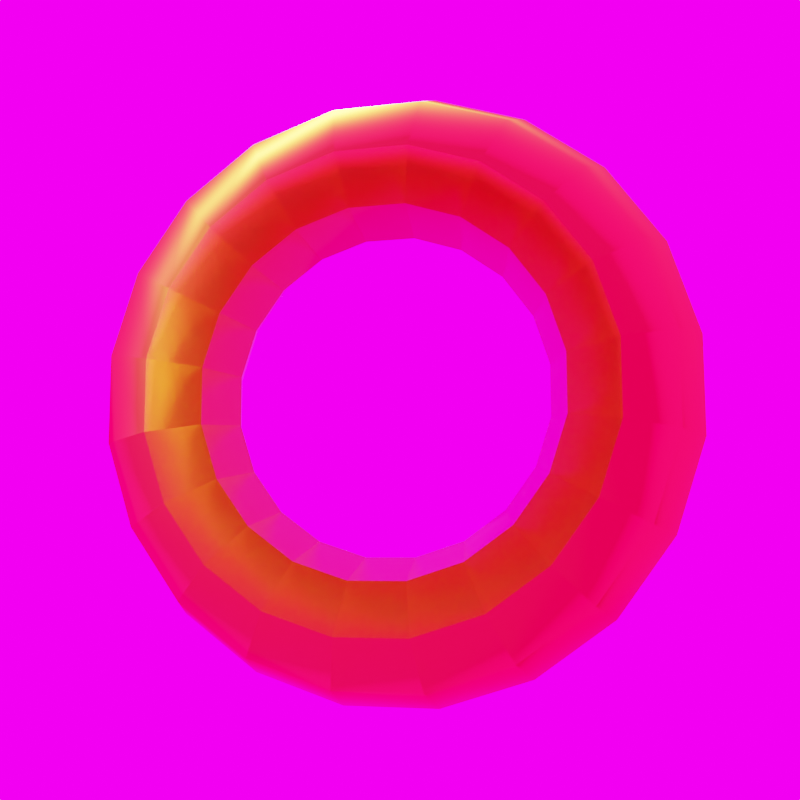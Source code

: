 # Source: Coin.blend  (saved by Blender 2.90.8; exported with 4.5.12 LTS)
import bpy
from mathutils import Matrix  # noqa: F401  (used for matrix-valued properties, if any)

bpy.ops.wm.read_factory_settings(use_empty=True)
scene = bpy.context.scene
scene.name = 'Scene'

# ---- collections
col_collection = bpy.data.collections.new('Collection'); scene.collection.children.link(col_collection)

# ---- images (referenced by path relative to the original .blend; pixels are not part of the script)
import os
ASSET_DIR = os.environ.get("B2B_ASSET_DIR", "")  # directory of the original .blend (textures are referenced by path, not embedded)
HERE = os.path.dirname(os.path.abspath(__file__))  # packed textures are extracted next to this script under _unpacked/

def load_image(name, relpath, width, height, colorspace="sRGB"):
    """Load a texture the original file referenced (path relative to the .blend, or extracted next to this script)."""
    p = next((c for c in (os.path.join(HERE, relpath), os.path.join(ASSET_DIR, relpath)) if relpath and os.path.exists(c)), "")
    if p:
        img = bpy.data.images.load(p, check_existing=True)
        img.name = name
    else:  # same state as the original file: an image datablock whose file is absent (Cycles renders it pink)
        img = bpy.data.images.new(name, width, height)
        img.source = "FILE"
        img.filepath = "//" + (relpath or name)
    img.colorspace_settings.name = colorspace
    return img
img_coin_nm = load_image('Coin_Nm', 'Coin_Nm.png', 1024, 1024, 'Linear Rec.709')
img_coin_r = load_image('Coin_R', 'Coin_R.png', 1024, 1024, 'sRGB')
img_factory_catwalk_2k_hdr = load_image('Factory_Catwalk_2k.hdr', 'Factory_Catwalk_2k.hdr', 1024, 1024, 'Linear Rec.709')

# ---- materials (node trees are filled in below, after node groups)
mat_m_gold_001 = bpy.data.materials.new('m_gold.001')

# ---- material node trees
mat_m_gold_001.use_nodes = True; mat_m_gold_001.node_tree.nodes.clear()
_N = mat_m_gold_001.node_tree.nodes; _L = mat_m_gold_001.node_tree.links
n0 = _N.new('ShaderNodeOutputMaterial'); n0.name = 'Material Output'; n0.location = (300, 300)
n1 = _N.new('ShaderNodeBsdfPrincipled'); n1.name = 'Principled BSDF'; n1.location = (10, 300)
n1.distribution = 'GGX'
n1.subsurface_method = 'BURLEY'
n1.inputs[0].default_value = (1.0, 0.6699, 0.03537, 1.0)
n1.inputs[1].default_value = 1.0
n1.inputs[3].default_value = 1.45
n1.inputs[27].default_value = (0.0, 0.0, 0.0, 1.0)
n1.inputs[28].default_value = 1.0
n2 = _N.new('ShaderNodeNormalMap'); n2.name = 'Normal Map'; n2.location = (-190, -120)
n3 = _N.new('ShaderNodeTexImage'); n3.name = 'Image Texture'; n3.location = (-480, -160)
n3.image = img_coin_nm
n4 = _N.new('ShaderNodeTexImage'); n4.name = 'Image Texture.001'; n4.location = (-280, 160)
n4.image = img_coin_r
_L.new(n1.outputs[0], n0.inputs[0])
_L.new(n2.outputs[0], n1.inputs[5])
_L.new(n3.outputs[0], n2.inputs[1])
_L.new(n4.outputs[0], n1.inputs[2])
n0.is_active_output = True

# ---- world
world_world = bpy.data.worlds.new('World'); scene.world = world_world
world_world.use_nodes = True; world_world.node_tree.nodes.clear()
_N = world_world.node_tree.nodes; _L = world_world.node_tree.links
n0 = _N.new('ShaderNodeOutputWorld'); n0.name = 'World Output'; n0.location = (300, 300)
n1 = _N.new('ShaderNodeBackground'); n1.name = 'Background'; n1.location = (10, 300)
n1.inputs[1].default_value = 4.0
n2 = _N.new('ShaderNodeTexEnvironment'); n2.name = 'Environment Texture'; n2.location = (-280, 280)
n2.image = img_factory_catwalk_2k_hdr
_L.new(n1.outputs[0], n0.inputs[0])
_L.new(n2.outputs[0], n1.inputs[0])
n0.is_active_output = True
world_world.color = (0.05088, 0.05088, 0.05088)
world_world.use_sun_shadow = False
world_world.sun_shadow_jitter_overblur = 0.0

# ---- cameras
cam_camera = bpy.data.cameras.new('Camera')
cam_camera.clip_end = 100.0
cam_camera.ortho_scale = 7.314

# ---- meshes
me_torus_017 = bpy.data.meshes.new('Torus.017')
me_torus_017.from_pydata([(0.38, -1.374e-08, 1.374e-08), (0.3536, -0.06364, 7.451e-09), (0.29, -0.09, 7.451e-09), (0.2264, -0.06364, 7.451e-09), (0.2, -1.374e-08, 1.374e-08), (0.2264, 0.06364, 1.49e-08), (0.29, 0.09, 1.49e-08), (0.3536, 0.06364, 1.49e-08), (0.3614, -2.235e-08, 0.1174), (0.3363, -0.06364, 0.1093), (0.2758, -0.09, 0.08961), (0.2153, -0.06364, 0.06995), (0.1902, -1.49e-08, 0.0618), (0.2153, 0.06364, 0.06995), (0.2758, 0.09, 0.08961), (0.3363, 0.06364, 0.1093), (0.3074, -2.98e-08, 0.2234), (0.2861, -0.06364, 0.2079), (0.2346, -0.09, 0.1705), (0.1831, -0.06364, 0.1331), (0.1618, -2.235e-08, 0.1176), (0.1831, 0.06364, 0.1331), (0.2346, 0.09, 0.1705), (0.2861, 0.06364, 0.2079), (0.2234, -2.98e-08, 0.3074), (0.2079, -0.06364, 0.2861), (0.1705, -0.09, 0.2346), (0.1331, -0.06364, 0.1831), (0.1176, -1.49e-08, 0.1618), (0.1331, 0.06364, 0.1831), (0.1705, 0.09, 0.2346), (0.2079, 0.06364, 0.2861), (0.1174, -2.98e-08, 0.3614), (0.1093, -0.06364, 0.3363), (0.08961, -0.09, 0.2758), (0.06995, -0.06364, 0.2153), (0.0618, -1.49e-08, 0.1902), (0.06995, 0.06364, 0.2153), (0.08961, 0.09, 0.2758), (0.1093, 0.06364, 0.3363), (2.869e-08, -2.98e-08, 0.38), (2.67e-08, -0.06364, 0.3536), (2.189e-08, -0.09, 0.29), (1.709e-08, -0.06364, 0.2264), (1.51e-08, -2.98e-08, 0.2), (1.709e-08, 0.06364, 0.2264), (2.189e-08, 0.09, 0.29), (2.67e-08, 0.06364, 0.3536), (-0.1174, -2.98e-08, 0.3614), (-0.1093, -0.06364, 0.3363), (-0.08961, -0.09, 0.2758), (-0.06995, -0.06364, 0.2153), (-0.0618, -1.49e-08, 0.1902), (-0.06995, 0.06364, 0.2153), (-0.08961, 0.09, 0.2758), (-0.1093, 0.06364, 0.3363), (-0.2234, -2.98e-08, 0.3074), (-0.2079, -0.06364, 0.2861), (-0.1705, -0.09, 0.2346), (-0.1331, -0.06364, 0.1831), (-0.1176, -1.49e-08, 0.1618), (-0.1331, 0.06364, 0.1831), (-0.1705, 0.09, 0.2346), (-0.2079, 0.06364, 0.2861), (-0.3074, -2.98e-08, 0.2234), (-0.2861, -0.06364, 0.2079), (-0.2346, -0.09, 0.1705), (-0.1831, -0.06364, 0.1331), (-0.1618, -2.235e-08, 0.1176), (-0.1831, 0.06364, 0.1331), (-0.2346, 0.09, 0.1705), (-0.2861, 0.06364, 0.2079), (-0.3614, -2.235e-08, 0.1174), (-0.3363, -0.06364, 0.1093), (-0.2758, -0.09, 0.08961), (-0.2153, -0.06364, 0.06995), (-0.1902, -1.49e-08, 0.0618), (-0.2153, 0.06364, 0.06995), (-0.2758, 0.09, 0.08961), (-0.3363, 0.06364, 0.1093), (-0.38, -1.374e-08, 4.696e-08), (-0.3536, -0.06364, 4.47e-08), (-0.29, -0.09, 3.725e-08), (-0.2264, -0.06364, 2.98e-08), (-0.2, -1.374e-08, 3.122e-08), (-0.2264, 0.06364, 3.725e-08), (-0.29, 0.09, 4.47e-08), (-0.3536, 0.06364, 4.47e-08), (-0.3614, -7.451e-09, -0.1174), (-0.3363, -0.06364, -0.1093), (-0.2758, -0.09, -0.08961), (-0.2153, -0.06364, -0.06995), (-0.1902, -1.118e-08, -0.0618), (-0.2153, 0.06364, -0.06995), (-0.2758, 0.09, -0.08961), (-0.3363, 0.06364, -0.1093), (-0.3074, 0.0, -0.2234), (-0.2861, -0.06364, -0.2079), (-0.2346, -0.09, -0.1705), (-0.1831, -0.06364, -0.1331), (-0.1618, -7.451e-09, -0.1176), (-0.1831, 0.06364, -0.1331), (-0.2346, 0.09, -0.1705), (-0.2861, 0.06364, -0.2079), (-0.2234, 0.0, -0.3074), (-0.2079, -0.06364, -0.2861), (-0.1705, -0.09, -0.2346), (-0.1331, -0.06364, -0.1831), (-0.1176, 0.0, -0.1618), (-0.1331, 0.06364, -0.1831), (-0.1705, 0.09, -0.2346), (-0.2079, 0.06364, -0.2861), (-0.1174, 0.0, -0.3614), (-0.1093, -0.06364, -0.3363), (-0.08961, -0.09, -0.2758), (-0.06995, -0.06364, -0.2153), (-0.0618, 0.0, -0.1902), (-0.06995, 0.06364, -0.2153), (-0.08961, 0.09, -0.2758), (-0.1093, 0.06364, -0.3363), (2.869e-08, 0.0, -0.38), (2.67e-08, -0.06364, -0.3536), (2.189e-08, -0.09, -0.29), (1.709e-08, -0.06364, -0.2264), (1.51e-08, 0.0, -0.2), (1.709e-08, 0.06364, -0.2264), (2.189e-08, 0.09, -0.29), (2.67e-08, 0.06364, -0.3536), (0.1174, 0.0, -0.3614), (0.1093, -0.06364, -0.3363), (0.08961, -0.09, -0.2758), (0.06995, -0.06364, -0.2153), (0.0618, 0.0, -0.1902), (0.06995, 0.06364, -0.2153), (0.08961, 0.09, -0.2758), (0.1093, 0.06364, -0.3363), (0.2234, 0.0, -0.3074), (0.2079, -0.06364, -0.2861), (0.1705, -0.09, -0.2346), (0.1331, -0.06364, -0.1831), (0.1176, 0.0, -0.1618), (0.1331, 0.06364, -0.1831), (0.1705, 0.09, -0.2346), (0.2079, 0.06364, -0.2861), (0.3074, 0.0, -0.2234), (0.2861, -0.06364, -0.2079), (0.2346, -0.09, -0.1705), (0.1831, -0.06364, -0.1331), (0.1618, -7.451e-09, -0.1176), (0.1831, 0.06364, -0.1331), (0.2346, 0.09, -0.1705), (0.2861, 0.06364, -0.2079), (0.3614, -7.451e-09, -0.1174), (0.3363, -0.06364, -0.1093), (0.2758, -0.09, -0.08962), (0.2153, -0.06364, -0.06995), (0.1902, -1.118e-08, -0.0618), (0.2153, 0.06364, -0.06995), (0.2758, 0.09, -0.08962), (0.3363, 0.06364, -0.1093)], [], [(0, 8, 9, 1), (1, 9, 10, 2), (2, 10, 11, 3), (3, 11, 12, 4), (4, 12, 13, 5), (5, 13, 14, 6), (6, 14, 15, 7), (7, 15, 8, 0), (8, 16, 17, 9), (9, 17, 18, 10), (10, 18, 19, 11), (11, 19, 20, 12), (12, 20, 21, 13), (13, 21, 22, 14), (14, 22, 23, 15), (15, 23, 16, 8), (16, 24, 25, 17), (17, 25, 26, 18), (18, 26, 27, 19), (19, 27, 28, 20), (20, 28, 29, 21), (21, 29, 30, 22), (22, 30, 31, 23), (23, 31, 24, 16), (24, 32, 33, 25), (25, 33, 34, 26), (26, 34, 35, 27), (27, 35, 36, 28), (28, 36, 37, 29), (29, 37, 38, 30), (30, 38, 39, 31), (31, 39, 32, 24), (32, 40, 41, 33), (33, 41, 42, 34), (34, 42, 43, 35), (35, 43, 44, 36), (36, 44, 45, 37), (37, 45, 46, 38), (38, 46, 47, 39), (39, 47, 40, 32), (40, 48, 49, 41), (41, 49, 50, 42), (42, 50, 51, 43), (43, 51, 52, 44), (44, 52, 53, 45), (45, 53, 54, 46), (46, 54, 55, 47), (47, 55, 48, 40), (48, 56, 57, 49), (49, 57, 58, 50), (50, 58, 59, 51), (51, 59, 60, 52), (52, 60, 61, 53), (53, 61, 62, 54), (54, 62, 63, 55), (55, 63, 56, 48), (56, 64, 65, 57), (57, 65, 66, 58), (58, 66, 67, 59), (59, 67, 68, 60), (60, 68, 69, 61), (61, 69, 70, 62), (62, 70, 71, 63), (63, 71, 64, 56), (64, 72, 73, 65), (65, 73, 74, 66), (66, 74, 75, 67), (67, 75, 76, 68), (68, 76, 77, 69), (69, 77, 78, 70), (70, 78, 79, 71), (71, 79, 72, 64), (72, 80, 81, 73), (73, 81, 82, 74), (74, 82, 83, 75), (75, 83, 84, 76), (76, 84, 85, 77), (77, 85, 86, 78), (78, 86, 87, 79), (79, 87, 80, 72), (80, 88, 89, 81), (81, 89, 90, 82), (82, 90, 91, 83), (83, 91, 92, 84), (84, 92, 93, 85), (85, 93, 94, 86), (86, 94, 95, 87), (87, 95, 88, 80), (88, 96, 97, 89), (89, 97, 98, 90), (90, 98, 99, 91), (91, 99, 100, 92), (92, 100, 101, 93), (93, 101, 102, 94), (94, 102, 103, 95), (95, 103, 96, 88), (96, 104, 105, 97), (97, 105, 106, 98), (98, 106, 107, 99), (99, 107, 108, 100), (100, 108, 109, 101), (101, 109, 110, 102), (102, 110, 111, 103), (103, 111, 104, 96), (104, 112, 113, 105), (105, 113, 114, 106), (106, 114, 115, 107), (107, 115, 116, 108), (108, 116, 117, 109), (109, 117, 118, 110), (110, 118, 119, 111), (111, 119, 112, 104), (112, 120, 121, 113), (113, 121, 122, 114), (114, 122, 123, 115), (115, 123, 124, 116), (116, 124, 125, 117), (117, 125, 126, 118), (118, 126, 127, 119), (119, 127, 120, 112), (120, 128, 129, 121), (121, 129, 130, 122), (122, 130, 131, 123), (123, 131, 132, 124), (124, 132, 133, 125), (125, 133, 134, 126), (126, 134, 135, 127), (127, 135, 128, 120), (128, 136, 137, 129), (129, 137, 138, 130), (130, 138, 139, 131), (131, 139, 140, 132), (132, 140, 141, 133), (133, 141, 142, 134), (134, 142, 143, 135), (135, 143, 136, 128), (136, 144, 145, 137), (137, 145, 146, 138), (138, 146, 147, 139), (139, 147, 148, 140), (140, 148, 149, 141), (141, 149, 150, 142), (142, 150, 151, 143), (143, 151, 144, 136), (144, 152, 153, 145), (145, 153, 154, 146), (146, 154, 155, 147), (147, 155, 156, 148), (148, 156, 157, 149), (149, 157, 158, 150), (150, 158, 159, 151), (151, 159, 152, 144), (152, 0, 1, 153), (153, 1, 2, 154), (154, 2, 3, 155), (155, 3, 4, 156), (156, 4, 5, 157), (157, 5, 6, 158), (158, 6, 7, 159), (159, 7, 0, 152)])
me_torus_017.polygons.foreach_set('use_smooth', [True] * 160)
_uv = me_torus_017.uv_layers.new(name='UVMap')
_uv.uv.foreach_set('vector', [0.5436, 0.5, 0.5873, 0.5, 0.5873, 0.6091, 0.5436, 0.6091, 0.5436, 0.6091, 0.5873, 0.6091, 0.5873, 0.7182, 0.5436, 0.7182, 0.5436, 0.7182, 0.5873, 0.7182, 0.5873, 0.8274, 0.5436, 0.8274, 0.5436, 0.8274, 0.5873, 0.8274, 0.5873, 0.9365, 0.5436, 0.9365, 0.5436, 0.06353, 0.5873, 0.06353, 0.5873, 0.1726, 0.5436, 0.1726, 0.5436, 0.1726, 0.5873, 0.1726, 0.5873, 0.2818, 0.5436, 0.2818, 0.5436, 0.2818, 0.5873, 0.2818, 0.5873, 0.3909, 0.5436, 0.3909, 0.5436, 0.3909, 0.5873, 0.3909, 0.5873, 0.5, 0.5436, 0.5, 0.5873, 0.5, 0.6309, 0.5, 0.6309, 0.6091, 0.5873, 0.6091, 0.5873, 0.6091, 0.6309, 0.6091, 0.6309, 0.7182, 0.5873, 0.7182, 0.5873, 0.7182, 0.6309, 0.7182, 0.6309, 0.8274, 0.5873, 0.8274, 0.5873, 0.8274, 0.6309, 0.8274, 0.6309, 0.9365, 0.5873, 0.9365, 0.5873, 0.06353, 0.6309, 0.06353, 0.6309, 0.1726, 0.5873, 0.1726, 0.5873, 0.1726, 0.6309, 0.1726, 0.6309, 0.2818, 0.5873, 0.2818, 0.5873, 0.2818, 0.6309, 0.2818, 0.6309, 0.3909, 0.5873, 0.3909, 0.5873, 0.3909, 0.6309, 0.3909, 0.6309, 0.5, 0.5873, 0.5, 0.6309, 0.5, 0.6746, 0.5, 0.6746, 0.6091, 0.6309, 0.6091, 0.6309, 0.6091, 0.6746, 0.6091, 0.6746, 0.7182, 0.6309, 0.7182, 0.6309, 0.7182, 0.6746, 0.7182, 0.6746, 0.8274, 0.6309, 0.8274, 0.6309, 0.8274, 0.6746, 0.8274, 0.6746, 0.9365, 0.6309, 0.9365, 0.6309, 0.06353, 0.6746, 0.06353, 0.6746, 0.1726, 0.6309, 0.1726, 0.6309, 0.1726, 0.6746, 0.1726, 0.6746, 0.2818, 0.6309, 0.2818, 0.6309, 0.2818, 0.6746, 0.2818, 0.6746, 0.3909, 0.6309, 0.3909, 0.6309, 0.3909, 0.6746, 0.3909, 0.6746, 0.5, 0.6309, 0.5, 0.6746, 0.5, 0.7182, 0.5, 0.7182, 0.6091, 0.6746, 0.6091, 0.6746, 0.6091, 0.7182, 0.6091, 0.7182, 0.7182, 0.6746, 0.7182, 0.6746, 0.7182, 0.7182, 0.7182, 0.7182, 0.8274, 0.6746, 0.8274, 0.6746, 0.8274, 0.7182, 0.8274, 0.7182, 0.9365, 0.6746, 0.9365, 0.6746, 0.06353, 0.7182, 0.06353, 0.7182, 0.1726, 0.6746, 0.1726, 0.6746, 0.1726, 0.7182, 0.1726, 0.7182, 0.2818, 0.6746, 0.2818, 0.6746, 0.2818, 0.7182, 0.2818, 0.7182, 0.3909, 0.6746, 0.3909, 0.6746, 0.3909, 0.7182, 0.3909, 0.7182, 0.5, 0.6746, 0.5, 0.7182, 0.5, 0.7619, 0.5, 0.7619, 0.6091, 0.7182, 0.6091, 0.7182, 0.6091, 0.7619, 0.6091, 0.7619, 0.7182, 0.7182, 0.7182, 0.7182, 0.7182, 0.7619, 0.7182, 0.7619, 0.8274, 0.7182, 0.8274, 0.7182, 0.8274, 0.7619, 0.8274, 0.7619, 0.9365, 0.7182, 0.9365, 0.7182, 0.06353, 0.7619, 0.06353, 0.7619, 0.1726, 0.7182, 0.1726, 0.7182, 0.1726, 0.7619, 0.1726, 0.7619, 0.2818, 0.7182, 0.2818, 0.7182, 0.2818, 0.7619, 0.2818, 0.7619, 0.3909, 0.7182, 0.3909, 0.7182, 0.3909, 0.7619, 0.3909, 0.7619, 0.5, 0.7182, 0.5, 0.7619, 0.5, 0.8055, 0.5, 0.8055, 0.6091, 0.7619, 0.6091, 0.7619, 0.6091, 0.8055, 0.6091, 0.8055, 0.7182, 0.7619, 0.7182, 0.7619, 0.7182, 0.8055, 0.7182, 0.8055, 0.8274, 0.7619, 0.8274, 0.7619, 0.8274, 0.8055, 0.8274, 0.8055, 0.9365, 0.7619, 0.9365, 0.7619, 0.06353, 0.8055, 0.06353, 0.8055, 0.1726, 0.7619, 0.1726, 0.7619, 0.1726, 0.8055, 0.1726, 0.8055, 0.2818, 0.7619, 0.2818, 0.7619, 0.2818, 0.8055, 0.2818, 0.8055, 0.3909, 0.7619, 0.3909, 0.7619, 0.3909, 0.8055, 0.3909, 0.8055, 0.5, 0.7619, 0.5, 0.8055, 0.5, 0.8492, 0.5, 0.8492, 0.6091, 0.8055, 0.6091, 0.8055, 0.6091, 0.8492, 0.6091, 0.8492, 0.7182, 0.8055, 0.7182, 0.8055, 0.7182, 0.8492, 0.7182, 0.8492, 0.8274, 0.8055, 0.8274, 0.8055, 0.8274, 0.8492, 0.8274, 0.8492, 0.9365, 0.8055, 0.9365, 0.8055, 0.06353, 0.8492, 0.06353, 0.8492, 0.1726, 0.8055, 0.1726, 0.8055, 0.1726, 0.8492, 0.1726, 0.8492, 0.2818, 0.8055, 0.2818, 0.8055, 0.2818, 0.8492, 0.2818, 0.8492, 0.3909, 0.8055, 0.3909, 0.8055, 0.3909, 0.8492, 0.3909, 0.8492, 0.5, 0.8055, 0.5, 0.8492, 0.5, 0.8928, 0.5, 0.8928, 0.6091, 0.8492, 0.6091, 0.8492, 0.6091, 0.8928, 0.6091, 0.8928, 0.7182, 0.8492, 0.7182, 0.8492, 0.7182, 0.8928, 0.7182, 0.8928, 0.8274, 0.8492, 0.8274, 0.8492, 0.8274, 0.8928, 0.8274, 0.8928, 0.9365, 0.8492, 0.9365, 0.8492, 0.06353, 0.8928, 0.06353, 0.8928, 0.1726, 0.8492, 0.1726, 0.8492, 0.1726, 0.8928, 0.1726, 0.8928, 0.2818, 0.8492, 0.2818, 0.8492, 0.2818, 0.8928, 0.2818, 0.8928, 0.3909, 0.8492, 0.3909, 0.8492, 0.3909, 0.8928, 0.3909, 0.8928, 0.5, 0.8492, 0.5, 0.8928, 0.5, 0.9365, 0.5, 0.9365, 0.6091, 0.8928, 0.6091, 0.8928, 0.6091, 0.9365, 0.6091, 0.9365, 0.7182, 0.8928, 0.7182, 0.8928, 0.7182, 0.9365, 0.7182, 0.9365, 0.8274, 0.8928, 0.8274, 0.8928, 0.8274, 0.9365, 0.8274, 0.9365, 0.9365, 0.8928, 0.9365, 0.8928, 0.06353, 0.9365, 0.06353, 0.9365, 0.1726, 0.8928, 0.1726, 0.8928, 0.1726, 0.9365, 0.1726, 0.9365, 0.2818, 0.8928, 0.2818, 0.8928, 0.2818, 0.9365, 0.2818, 0.9365, 0.3909, 0.8928, 0.3909, 0.8928, 0.3909, 0.9365, 0.3909, 0.9365, 0.5, 0.8928, 0.5, 0.06353, 0.5, 0.1072, 0.5, 0.1072, 0.6091, 0.06353, 0.6091, 0.06353, 0.6091, 0.1072, 0.6091, 0.1072, 0.7182, 0.06353, 0.7182, 0.06353, 0.7182, 0.1072, 0.7182, 0.1072, 0.8274, 0.06353, 0.8274, 0.06353, 0.8274, 0.1072, 0.8274, 0.1072, 0.9365, 0.06353, 0.9365, 0.06353, 0.06353, 0.1072, 0.06353, 0.1072, 0.1726, 0.06353, 0.1726, 0.06353, 0.1726, 0.1072, 0.1726, 0.1072, 0.2818, 0.06353, 0.2818, 0.06353, 0.2818, 0.1072, 0.2818, 0.1072, 0.3909, 0.06353, 0.3909, 0.06353, 0.3909, 0.1072, 0.3909, 0.1072, 0.5, 0.06353, 0.5, 0.1072, 0.5, 0.1508, 0.5, 0.1508, 0.6091, 0.1072, 0.6091, 0.1072, 0.6091, 0.1508, 0.6091, 0.1508, 0.7182, 0.1072, 0.7182, 0.1072, 0.7182, 0.1508, 0.7182, 0.1508, 0.8274, 0.1072, 0.8274, 0.1072, 0.8274, 0.1508, 0.8274, 0.1508, 0.9365, 0.1072, 0.9365, 0.1072, 0.06353, 0.1508, 0.06353, 0.1508, 0.1726, 0.1072, 0.1726, 0.1072, 0.1726, 0.1508, 0.1726, 0.1508, 0.2818, 0.1072, 0.2818, 0.1072, 0.2818, 0.1508, 0.2818, 0.1508, 0.3909, 0.1072, 0.3909, 0.1072, 0.3909, 0.1508, 0.3909, 0.1508, 0.5, 0.1072, 0.5, 0.1508, 0.5, 0.1945, 0.5, 0.1945, 0.6091, 0.1508, 0.6091, 0.1508, 0.6091, 0.1945, 0.6091, 0.1945, 0.7182, 0.1508, 0.7182, 0.1508, 0.7182, 0.1945, 0.7182, 0.1945, 0.8274, 0.1508, 0.8274, 0.1508, 0.8274, 0.1945, 0.8274, 0.1945, 0.9365, 0.1508, 0.9365, 0.1508, 0.06353, 0.1945, 0.06353, 0.1945, 0.1726, 0.1508, 0.1726, 0.1508, 0.1726, 0.1945, 0.1726, 0.1945, 0.2818, 0.1508, 0.2818, 0.1508, 0.2818, 0.1945, 0.2818, 0.1945, 0.3909, 0.1508, 0.3909, 0.1508, 0.3909, 0.1945, 0.3909, 0.1945, 0.5, 0.1508, 0.5, 0.1945, 0.5, 0.2381, 0.5, 0.2381, 0.6091, 0.1945, 0.6091, 0.1945, 0.6091, 0.2381, 0.6091, 0.2381, 0.7182, 0.1945, 0.7182, 0.1945, 0.7182, 0.2381, 0.7182, 0.2381, 0.8274, 0.1945, 0.8274, 0.1945, 0.8274, 0.2381, 0.8274, 0.2381, 0.9365, 0.1945, 0.9365, 0.1945, 0.06353, 0.2381, 0.06353, 0.2381, 0.1726, 0.1945, 0.1726, 0.1945, 0.1726, 0.2381, 0.1726, 0.2381, 0.2818, 0.1945, 0.2818, 0.1945, 0.2818, 0.2381, 0.2818, 0.2381, 0.3909, 0.1945, 0.3909, 0.1945, 0.3909, 0.2381, 0.3909, 0.2381, 0.5, 0.1945, 0.5, 0.2381, 0.5, 0.2818, 0.5, 0.2818, 0.6091, 0.2381, 0.6091, 0.2381, 0.6091, 0.2818, 0.6091, 0.2818, 0.7182, 0.2381, 0.7182, 0.2381, 0.7182, 0.2818, 0.7182, 0.2818, 0.8274, 0.2381, 0.8274, 0.2381, 0.8274, 0.2818, 0.8274, 0.2818, 0.9365, 0.2381, 0.9365, 0.2381, 0.06353, 0.2818, 0.06353, 0.2818, 0.1726, 0.2381, 0.1726, 0.2381, 0.1726, 0.2818, 0.1726, 0.2818, 0.2818, 0.2381, 0.2818, 0.2381, 0.2818, 0.2818, 0.2818, 0.2818, 0.3909, 0.2381, 0.3909, 0.2381, 0.3909, 0.2818, 0.3909, 0.2818, 0.5, 0.2381, 0.5, 0.2818, 0.5, 0.3254, 0.5, 0.3254, 0.6091, 0.2818, 0.6091, 0.2818, 0.6091, 0.3254, 0.6091, 0.3254, 0.7182, 0.2818, 0.7182, 0.2818, 0.7182, 0.3254, 0.7182, 0.3254, 0.8274, 0.2818, 0.8274, 0.2818, 0.8274, 0.3254, 0.8274, 0.3254, 0.9365, 0.2818, 0.9365, 0.2818, 0.06353, 0.3254, 0.06353, 0.3254, 0.1726, 0.2818, 0.1726, 0.2818, 0.1726, 0.3254, 0.1726, 0.3254, 0.2818, 0.2818, 0.2818, 0.2818, 0.2818, 0.3254, 0.2818, 0.3254, 0.3909, 0.2818, 0.3909, 0.2818, 0.3909, 0.3254, 0.3909, 0.3254, 0.5, 0.2818, 0.5, 0.3254, 0.5, 0.3691, 0.5, 0.3691, 0.6091, 0.3254, 0.6091, 0.3254, 0.6091, 0.3691, 0.6091, 0.3691, 0.7182, 0.3254, 0.7182, 0.3254, 0.7182, 0.3691, 0.7182, 0.3691, 0.8274, 0.3254, 0.8274, 0.3254, 0.8274, 0.3691, 0.8274, 0.3691, 0.9365, 0.3254, 0.9365, 0.3254, 0.06353, 0.3691, 0.06353, 0.3691, 0.1726, 0.3254, 0.1726, 0.3254, 0.1726, 0.3691, 0.1726, 0.3691, 0.2818, 0.3254, 0.2818, 0.3254, 0.2818, 0.3691, 0.2818, 0.3691, 0.3909, 0.3254, 0.3909, 0.3254, 0.3909, 0.3691, 0.3909, 0.3691, 0.5, 0.3254, 0.5, 0.3691, 0.5, 0.4127, 0.5, 0.4127, 0.6091, 0.3691, 0.6091, 0.3691, 0.6091, 0.4127, 0.6091, 0.4127, 0.7182, 0.3691, 0.7182, 0.3691, 0.7182, 0.4127, 0.7182, 0.4127, 0.8274, 0.3691, 0.8274, 0.3691, 0.8274, 0.4127, 0.8274, 0.4127, 0.9365, 0.3691, 0.9365, 0.3691, 0.06353, 0.4127, 0.06353, 0.4127, 0.1726, 0.3691, 0.1726, 0.3691, 0.1726, 0.4127, 0.1726, 0.4127, 0.2818, 0.3691, 0.2818, 0.3691, 0.2818, 0.4127, 0.2818, 0.4127, 0.3909, 0.3691, 0.3909, 0.3691, 0.3909, 0.4127, 0.3909, 0.4127, 0.5, 0.3691, 0.5, 0.4127, 0.5, 0.4564, 0.5, 0.4564, 0.6091, 0.4127, 0.6091, 0.4127, 0.6091, 0.4564, 0.6091, 0.4564, 0.7182, 0.4127, 0.7182, 0.4127, 0.7182, 0.4564, 0.7182, 0.4564, 0.8274, 0.4127, 0.8274, 0.4127, 0.8274, 0.4564, 0.8274, 0.4564, 0.9365, 0.4127, 0.9365, 0.4127, 0.06353, 0.4564, 0.06353, 0.4564, 0.1726, 0.4127, 0.1726, 0.4127, 0.1726, 0.4564, 0.1726, 0.4564, 0.2818, 0.4127, 0.2818, 0.4127, 0.2818, 0.4564, 0.2818, 0.4564, 0.3909, 0.4127, 0.3909, 0.4127, 0.3909, 0.4564, 0.3909, 0.4564, 0.5, 0.4127, 0.5, 0.4564, 0.5, 0.5, 0.5, 0.5, 0.6091, 0.4564, 0.6091, 0.4564, 0.6091, 0.5, 0.6091, 0.5, 0.7182, 0.4564, 0.7182, 0.4564, 0.7182, 0.5, 0.7182, 0.5, 0.8274, 0.4564, 0.8274, 0.4564, 0.8274, 0.5, 0.8274, 0.5, 0.9365, 0.4564, 0.9365, 0.4564, 0.06353, 0.5, 0.06353, 0.5, 0.1726, 0.4564, 0.1726, 0.4564, 0.1726, 0.5, 0.1726, 0.5, 0.2818, 0.4564, 0.2818, 0.4564, 0.2818, 0.5, 0.2818, 0.5, 0.3909, 0.4564, 0.3909, 0.4564, 0.3909, 0.5, 0.3909, 0.5, 0.5, 0.4564, 0.5, 0.5, 0.5, 0.5436, 0.5, 0.5436, 0.6091, 0.5, 0.6091, 0.5, 0.6091, 0.5436, 0.6091, 0.5436, 0.7182, 0.5, 0.7182, 0.5, 0.7182, 0.5436, 0.7182, 0.5436, 0.8274, 0.5, 0.8274, 0.5, 0.8274, 0.5436, 0.8274, 0.5436, 0.9365, 0.5, 0.9365, 0.5, 0.06353, 0.5436, 0.06353, 0.5436, 0.1726, 0.5, 0.1726, 0.5, 0.1726, 0.5436, 0.1726, 0.5436, 0.2818, 0.5, 0.2818, 0.5, 0.2818, 0.5436, 0.2818, 0.5436, 0.3909, 0.5, 0.3909, 0.5, 0.3909, 0.5436, 0.3909, 0.5436, 0.5, 0.5, 0.5])
me_torus_017.materials.append(mat_m_gold_001)
me_torus_017.use_remesh_fix_poles = True
me_torus_017.use_remesh_preserve_attributes = False
me_torus_017.use_mirror_vertex_groups = False
me_torus_017.update()

# ---- objects
ob_camera = bpy.data.objects.new('Camera', cam_camera)
ob_torus_017 = bpy.data.objects.new('Torus.017', me_torus_017)

# ---- transforms, parenting, visibility, modifiers, constraints
ob_camera.location = (0.0124, -1.813, 0.6928)
ob_camera.rotation_euler = (1.452, 0.0, 0.0)
ob_camera.lock_rotations_4d = False
ob_camera.empty_display_type = 'ARROWS'
ob_camera.color = (0.0, 0.0, 0.0, 0.0)
ob_camera.display_type = 'WIRE'
ob_camera.lineart.crease_threshold = 0.0
ob_torus_017.location = (0.0006208, -0.448, 0.535)
ob_torus_017.rotation_euler = (2.904, 0.08918, -0.2826)
ob_torus_017.scale = (1.0, 1.0, 1.0)
ob_torus_017.lineart.crease_threshold = 0.0

# ---- collection membership
col_collection.objects.link(ob_camera)
col_collection.objects.link(ob_torus_017)

# ---- scene / render settings (as saved in the file)
scene.camera = ob_camera
scene.frame_start = 1; scene.frame_end = 250; scene.frame_set(1)
scene.render.engine = 'CYCLES'
scene.render.resolution_x = 512
scene.render.resolution_y = 512
scene.render.film_transparent = True
scene.cycles.samples = 128
scene.cycles.sampling_pattern = 'TABULATED_SOBOL'
scene.cycles.use_adaptive_sampling = False
scene.cycles.use_light_tree = False
scene.view_settings.look = 'High Contrast'
scene.view_settings.view_transform = 'Filmic'
bpy.context.view_layer.update()

# ---- added for rendering (the .blend has no usable light): sun
light_auto_sun = bpy.data.lights.new('AutoSun', 'SUN')
light_auto_sun.energy = 3.0
light_auto_sun.angle = 0.0523599
ob_auto_sun = bpy.data.objects.new('AutoSun', light_auto_sun)
scene.collection.objects.link(ob_auto_sun)
ob_auto_sun.rotation_euler = (0.872665, 0.174533, 0.523599)
bpy.context.view_layer.update()
